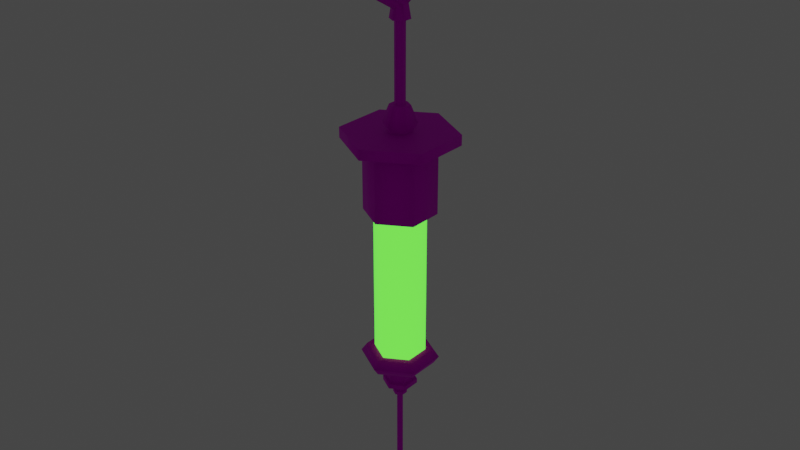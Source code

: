 # Source: syringe.blend  (saved by Blender 3.1.7; exported with 4.5.12 LTS)
import bpy
from mathutils import Matrix  # noqa: F401  (used for matrix-valued properties, if any)

bpy.ops.wm.read_factory_settings(use_empty=True)
scene = bpy.context.scene
scene.name = 'Scene'

# ---- collections
col_collection = bpy.data.collections.new('Collection'); scene.collection.children.link(col_collection)

# ---- images (referenced by path relative to the original .blend; pixels are not part of the script)
import os
ASSET_DIR = os.environ.get("B2B_ASSET_DIR", "")  # directory of the original .blend (textures are referenced by path, not embedded)
HERE = os.path.dirname(os.path.abspath(__file__))  # packed textures are extracted next to this script under _unpacked/

def load_image(name, relpath, width, height, colorspace="sRGB"):
    """Load a texture the original file referenced (path relative to the .blend, or extracted next to this script)."""
    p = next((c for c in (os.path.join(HERE, relpath), os.path.join(ASSET_DIR, relpath)) if relpath and os.path.exists(c)), "")
    if p:
        img = bpy.data.images.load(p, check_existing=True)
        img.name = name
    else:  # same state as the original file: an image datablock whose file is absent (Cycles renders it pink)
        img = bpy.data.images.new(name, width, height)
        img.source = "FILE"
        img.filepath = "//" + (relpath or name)
    img.colorspace_settings.name = colorspace
    return img
img_syringe_uvss_png = load_image('syringe uvss.png', 'syringe uvss.png', 1024, 1024, 'sRGB')

# ---- materials (node trees are filled in below, after node groups)
mat_material_001 = bpy.data.materials.new('Material.001')
mat_material_001.use_transparent_shadow = False
mat_glass = bpy.data.materials.new('glass')
mat_glass.use_transparent_shadow = False

# ---- node groups
ng_auto_smooth = bpy.data.node_groups.new('Auto Smooth', 'GeometryNodeTree')
_s = ng_auto_smooth.interface.new_socket(name='Geometry', in_out='OUTPUT', socket_type='NodeSocketGeometry')
_s = ng_auto_smooth.interface.new_socket(name='Geometry', in_out='INPUT', socket_type='NodeSocketGeometry')
_s = ng_auto_smooth.interface.new_socket(name='Angle', in_out='INPUT', socket_type='NodeSocketFloat')
_s.subtype = 'ANGLE'
_s.min_value = 0.0
_s.max_value = 3.142
ng_auto_smooth.is_modifier = True
_N = ng_auto_smooth.nodes; _L = ng_auto_smooth.links
n0 = _N.new('NodeGroupOutput'); n0.name = 'Group Output'; n0.location = (480, -100)
n1 = _N.new('NodeGroupInput'); n1.name = 'Group Input'; n1.location = (-420, -300)
n2 = _N.new('NodeGroupInput'); n2.name = 'Group Input.001'; n2.location = (-60, -100)
n3 = _N.new('GeometryNodeSetShadeSmooth'); n3.name = 'Set Shade Smooth'; n3.location = (120, -100)
n3.domain = 'EDGE'
n4 = _N.new('GeometryNodeSetShadeSmooth'); n4.name = 'Set Shade Smooth.001'; n4.location = (300, -100)
n5 = _N.new('GeometryNodeInputMeshEdgeAngle'); n5.name = 'Edge Angle'; n5.location = (-420, -220)
n6 = _N.new('GeometryNodeInputEdgeSmooth'); n6.name = 'Is Edge Smooth'; n6.location = (-60, -160)
n7 = _N.new('GeometryNodeInputShadeSmooth'); n7.name = 'Is Face Smooth'; n7.location = (-240, -340)
n8 = _N.new('FunctionNodeBooleanMath'); n8.name = 'Boolean Math'; n8.location = (-60, -220)
n9 = _N.new('FunctionNodeCompare'); n9.name = 'Compare'; n9.location = (-240, -180)
n9.operation = 'LESS_EQUAL'
_L.new(n5.outputs[0], n9.inputs[0])
_L.new(n4.outputs[0], n0.inputs[0])
_L.new(n1.outputs[1], n9.inputs[1])
_L.new(n9.outputs[0], n8.inputs[0])
_L.new(n7.outputs[0], n8.inputs[1])
_L.new(n2.outputs[0], n3.inputs[0])
_L.new(n6.outputs[0], n3.inputs[1])
_L.new(n3.outputs[0], n4.inputs[0])
_L.new(n8.outputs[0], n3.inputs[2])
n0.is_active_output = True

# ---- material node trees
mat_material_001.use_nodes = True; mat_material_001.node_tree.nodes.clear()
_N = mat_material_001.node_tree.nodes; _L = mat_material_001.node_tree.links
n0 = _N.new('ShaderNodeBsdfPrincipled'); n0.name = 'Principled BSDF'; n0.location = (10, 300)
n0.distribution = 'GGX'
n0.subsurface_method = 'RANDOM_WALK_SKIN'
n0.inputs[1].default_value = 0.68
n0.inputs[2].default_value = 0.6709
n0.inputs[3].default_value = 1.45
n0.inputs[24].default_value = 0.01236
n0.inputs[27].default_value = (0.0, 0.0, 0.0, 1.0)
n0.inputs[28].default_value = 1.0
n1 = _N.new('ShaderNodeOutputMaterial'); n1.name = 'Material Output'; n1.location = (300, 300)
n2 = _N.new('ShaderNodeTexImage'); n2.name = 'Image Texture'; n2.location = (-312, 319)
n2.image = img_syringe_uvss_png
n3 = _N.new('ShaderNodeMix'); n3.name = 'Mix'; n3.location = (-260, 180)
n3.data_type = 'RGBA'
n3.inputs[0].default_value = 0.68
n3.inputs[7].default_value = (1.0, 1.0, 1.0, 1.0)
n4 = _N.new('ShaderNodeMix'); n4.name = 'Mix.001'; n4.location = (-160, 180)
n4.data_type = 'RGBA'
n4.inputs[0].default_value = 0.3455
n4.inputs[6].default_value = (1.0, 1.0, 1.0, 1.0)
_L.new(n0.outputs[0], n1.inputs[0])
_L.new(n2.outputs[0], n0.inputs[0])
_L.new(n2.outputs[0], n3.inputs[6])
_L.new(n3.outputs[2], n4.inputs[7])
_L.new(n4.outputs[2], n0.inputs[14])
n1.is_active_output = True
mat_glass.use_nodes = True; mat_glass.node_tree.nodes.clear()
_N = mat_glass.node_tree.nodes; _L = mat_glass.node_tree.links
n0 = _N.new('ShaderNodeOutputMaterial'); n0.name = 'Material Output'; n0.location = (1198, 316)
n1 = _N.new('ShaderNodeBsdfPrincipled'); n1.name = 'Principled BSDF'; n1.location = (869, 337)
n1.distribution = 'GGX'
n1.subsurface_method = 'RANDOM_WALK_SKIN'
n1.inputs[0].default_value = (0.05683, 0.7088, 0.02038, 1.0)
n1.inputs[1].default_value = 0.8618
n1.inputs[2].default_value = 0.4491
n1.inputs[3].default_value = 1.45
n1.inputs[11].default_value = 1.674
n1.inputs[13].default_value = 0.5145
n1.inputs[24].default_value = 0.1491
n1.inputs[27].default_value = (0.08757, 0.8724, 0.04081, 1.0)
n1.inputs[28].default_value = 1.9
_L.new(n1.outputs[0], n0.inputs[0])
n0.is_active_output = True

# ---- world
world_world = bpy.data.worlds.new('World'); scene.world = world_world
world_world.use_nodes = True; world_world.node_tree.nodes.clear()
_N = world_world.node_tree.nodes; _L = world_world.node_tree.links
n0 = _N.new('ShaderNodeOutputWorld'); n0.name = 'World Output'; n0.location = (300, 300)
n1 = _N.new('ShaderNodeBackground'); n1.name = 'Background'; n1.location = (10, 300)
n1.inputs[0].default_value = (0.05088, 0.05088, 0.05088, 1.0)
_L.new(n1.outputs[0], n0.inputs[0])
n0.is_active_output = True
world_world.color = (0.05088, 0.05088, 0.05088)
world_world.use_sun_shadow = False
world_world.sun_shadow_jitter_overblur = 0.0

# ---- lights
light_sun = bpy.data.lights.new('Sun', 'POINT')
light_sun.transmission_factor = 0.0
light_sun.energy = 79.1
light_sun.shadow_soft_size = 0.125
light_sun.shadow_maximum_resolution = 0.006
light_sun.use_absolute_resolution = True

# ---- meshes
me_cylinder = bpy.data.meshes.new('Cylinder')
me_cylinder.from_pydata([(0.0, 0.1399, 2.776), (0.0, 0.1399, 3.602), (0.1212, 0.06996, 2.776), (0.1212, 0.06996, 3.602), (0.1212, -0.06996, 2.776), (0.1212, -0.06996, 3.602), (-1.223e-08, -0.1399, 2.776), (-1.223e-08, -0.1399, 3.602), (-0.1212, -0.06996, 2.776), (-0.1212, -0.06996, 3.602), (-0.1212, 0.06996, 2.776), (-0.1212, 0.06996, 3.602), (0.1681, 0.09705, 3.602), (9.615e-10, 0.1941, 3.602), (0.1681, -0.09705, 3.602), (-1.601e-08, -0.1941, 3.602), (-0.1681, -0.09705, 3.602), (-0.1681, 0.09705, 3.602), (0.1681, 0.09705, 3.926), (9.615e-10, 0.1941, 3.926), (0.1681, -0.09705, 3.926), (-1.601e-08, -0.1941, 3.926), (-0.1681, -0.09705, 3.926), (-0.1681, 0.09705, 3.926), (0.1199, 0.06924, 3.988), (-7.374e-10, 0.1385, 3.988), (0.1199, -0.06924, 3.988), (-1.284e-08, -0.1385, 3.988), (-0.1199, -0.06924, 3.988), (-0.1199, 0.06924, 3.988), (0.2673, 0.1543, 3.988), (7.51e-09, 0.3086, 3.988), (0.2673, -0.1543, 3.988), (-1.947e-08, -0.3086, 3.988), (-0.2673, -0.1543, 3.988), (-0.2673, 0.1543, 3.988), (0.2673, 0.1543, 4.045), (7.51e-09, 0.3086, 4.045), (0.2673, -0.1543, 4.045), (-1.947e-08, -0.3086, 4.045), (-0.2673, -0.1543, 4.045), (-0.2673, 0.1543, 4.045), (0.05548, 0.03203, 4.045), (1.559e-09, 0.06407, 4.045), (0.05548, -0.03203, 4.045), (-4.042e-09, -0.06407, 4.045), (-0.05548, -0.03203, 4.045), (-0.05548, 0.03203, 4.045), (0.07876, 0.04547, 4.094), (2.734e-09, 0.09094, 4.094), (0.07876, -0.04547, 4.094), (-5.216e-09, -0.09094, 4.094), (-0.07876, -0.04547, 4.094), (-0.07876, 0.04547, 4.094), (0.04769, 0.02753, 4.185), (1.656e-09, 0.05507, 4.185), (0.04769, -0.02753, 4.185), (-3.159e-09, -0.05507, 4.185), (-0.04769, -0.02753, 4.185), (-0.04769, 0.02753, 4.185), (2.069e-08, 0.2585, 4.79), (0.03573, 0.2248, 4.809), (2.069e-08, 0.1911, 4.829), (-0.03573, 0.2248, 4.809), (2.069e-08, 0.2585, 5.088), (0.03573, 0.2248, 5.069), (2.935e-08, 0.1911, 5.05), (-0.03573, 0.2248, 5.069), (3.801e-08, -1.001e-07, 5.238), (0.03573, -2.502e-07, 5.199), (3.801e-08, -7.506e-08, 5.16), (-0.03573, -2.502e-07, 5.199), (5.533e-08, -0.2585, 5.088), (0.03573, -0.2248, 5.069), (3.801e-08, -0.1911, 5.05), (-0.03573, -0.2248, 5.069), (3.801e-08, -0.2585, 4.79), (0.03573, -0.2248, 4.809), (3.801e-08, -0.1911, 4.829), (-0.03573, -0.2248, 4.809), (2.935e-08, -2.585e-07, 4.719), (0.02491, 0.01438, 4.185), (8.646e-10, 0.02876, 4.185), (0.02491, -0.01438, 4.185), (-1.65e-09, -0.02876, 4.185), (-0.02491, -0.01438, 4.185), (-0.02491, 0.01438, 4.185), (0.02491, 0.01438, 4.615), (8.646e-10, 0.02876, 4.615), (0.02491, -0.01438, 4.615), (-1.65e-09, -0.02876, 4.615), (-0.02491, -0.01438, 4.615), (-0.02491, 0.01438, 4.615), (0.0469, 0.02708, 4.615), (1.628e-09, 0.05415, 4.615), (0.0469, -0.02708, 4.615), (-3.106e-09, -0.05415, 4.615), (-0.0469, -0.02708, 4.615), (-0.0469, 0.02708, 4.615), (0.03573, 0.02063, 4.691), (2.069e-08, 0.04532, 4.667), (0.03573, -0.02063, 4.691), (2.373e-08, -0.04544, 4.667), (-0.03573, -0.02063, 4.691), (-0.03573, 0.02063, 4.691), (5.188e-10, 0.1829, 2.78), (0.1584, 0.09146, 2.78), (0.1584, -0.09146, 2.78), (-1.547e-08, -0.1829, 2.78), (-0.1584, -0.09146, 2.78), (-0.1584, 0.09146, 2.78), (1.754e-09, 0.2149, 2.735), (0.1862, 0.1075, 2.735), (0.1862, -0.1075, 2.735), (-1.704e-08, -0.2149, 2.735), (-0.1862, -0.1075, 2.735), (-0.1862, 0.1075, 2.735), (6.154e-10, 0.186, 2.693), (0.1611, 0.09301, 2.693), (0.1611, -0.09301, 2.693), (-1.565e-08, -0.186, 2.693), (-0.1611, -0.09301, 2.693), (-0.1611, 0.09301, 2.693), (4.423e-10, 0.07775, 2.644), (0.06733, 0.03887, 2.644), (0.06733, -0.03887, 2.644), (-6.354e-09, -0.07775, 2.644), (-0.06733, -0.03887, 2.644), (-0.06733, 0.03887, 2.644), (4.423e-10, 0.07775, 2.577), (0.06733, 0.03887, 2.577), (0.06733, -0.03887, 2.577), (-6.354e-09, -0.07775, 2.577), (-0.06733, -0.03887, 2.577), (-0.06733, 0.03887, 2.577), (5.428e-10, 0.0954, 2.577), (0.08262, 0.0477, 2.577), (0.08262, -0.0477, 2.577), (-7.797e-09, -0.0954, 2.577), (-0.08262, -0.0477, 2.577), (-0.08262, 0.0477, 2.577), (5.428e-10, 0.0954, 2.551), (0.08262, 0.0477, 2.551), (0.08262, -0.0477, 2.551), (-7.797e-09, -0.0954, 2.551), (-0.08262, -0.0477, 2.551), (-0.08262, 0.0477, 2.551), (-1.541e-09, 0.0297, 2.551), (0.02572, 0.01485, 2.551), (0.02572, -0.01485, 2.551), (-4.138e-09, -0.0297, 2.551), (-0.02572, -0.01485, 2.551), (-0.02572, 0.01485, 2.551), (-1.541e-09, 0.0297, 2.498), (0.02572, 0.01485, 2.498), (0.02572, -0.01485, 2.498), (-4.138e-09, -0.0297, 2.498), (-0.02572, -0.01485, 2.498), (-0.02572, 0.01485, 2.498), (-1.832e-09, 0.03908, 2.498), (0.03385, 0.01954, 2.498), (0.03385, -0.01954, 2.498), (-5.249e-09, -0.03908, 2.498), (-0.03385, -0.01954, 2.498), (-0.03385, 0.01954, 2.498), (-1.832e-09, 0.03908, 2.48), (0.03385, 0.01954, 2.48), (0.03385, -0.01954, 2.48), (-5.249e-09, -0.03908, 2.48), (-0.03385, -0.01954, 2.48), (-0.03385, 0.01954, 2.48), (-1.493e-09, 0.01662, 2.48), (0.01439, 0.00831, 2.48), (0.01439, -0.00831, 2.48), (-2.946e-09, -0.01662, 2.48), (-0.01439, -0.00831, 2.48), (-0.01439, 0.00831, 2.48), (-2.946e-09, -0.01662, 1.806), (0.01439, 0.00831, 1.852), (-1.493e-09, 0.01662, 1.867), (-0.01439, -0.00831, 1.822), (-0.01439, 0.00831, 1.852), (0.01439, -0.00831, 1.822)], [], [(0, 1, 3, 2), (2, 3, 5, 4), (4, 5, 7, 6), (6, 7, 9, 8), (5, 3, 12, 14), (8, 9, 11, 10), (10, 11, 1, 0), (13, 17, 23, 19), (11, 9, 16, 17), (3, 1, 13, 12), (7, 5, 14, 15), (1, 11, 17, 13), (9, 7, 15, 16), (16, 15, 21, 22), (14, 12, 18, 20), (17, 16, 22, 23), (15, 14, 20, 21), (12, 13, 19, 18), (23, 22, 28, 29), (21, 20, 26, 27), (18, 19, 25, 24), (19, 23, 29, 25), (22, 21, 27, 28), (20, 18, 24, 26), (25, 29, 35, 31), (28, 27, 33, 34), (26, 24, 30, 32), (29, 28, 34, 35), (27, 26, 32, 33), (24, 25, 31, 30), (35, 34, 40, 41), (33, 32, 38, 39), (30, 31, 37, 36), (31, 35, 41, 37), (34, 33, 39, 40), (32, 30, 36, 38), (36, 37, 43, 42), (37, 41, 47, 43), (40, 39, 45, 46), (38, 36, 42, 44), (41, 40, 46, 47), (39, 38, 44, 45), (46, 45, 51, 52), (44, 42, 48, 50), (47, 46, 52, 53), (45, 44, 50, 51), (42, 43, 49, 48), (43, 47, 53, 49), (51, 50, 56, 57), (48, 49, 55, 54), (49, 53, 59, 55), (52, 51, 57, 58), (50, 48, 54, 56), (53, 52, 58, 59), (60, 64, 65, 61), (61, 65, 66, 62), (62, 66, 67, 63), (63, 67, 64, 60), (64, 68, 69, 65), (65, 69, 70, 66), (66, 70, 71, 67), (67, 71, 68, 64), (68, 72, 73, 69), (69, 73, 74, 70), (70, 74, 75, 71), (71, 75, 72, 68), (72, 76, 77, 73), (73, 77, 78, 74), (74, 78, 79, 75), (75, 79, 76, 72), (77, 76, 102, 101), (99, 61, 62, 80), (80, 62, 63, 104), (60, 61, 99, 100), (58, 57, 84, 85), (56, 54, 81, 83), (59, 58, 85, 86), (57, 56, 83, 84), (54, 55, 82, 81), (55, 59, 86, 82), (82, 86, 92, 88), (85, 84, 90, 91), (83, 81, 87, 89), (86, 85, 91, 92), (84, 83, 89, 90), (81, 82, 88, 87), (91, 90, 96, 97), (89, 87, 93, 95), (92, 91, 97, 98), (90, 89, 95, 96), (87, 88, 94, 93), (88, 92, 98, 94), (95, 101, 102, 96), (98, 104, 100, 94), (96, 102, 103, 97), (93, 99, 101, 95), (97, 103, 104, 98), (94, 100, 99, 93), (2, 4, 107, 106), (8, 10, 110, 109), (0, 2, 106, 105), (4, 6, 108, 107), (10, 0, 105, 110), (6, 8, 109, 108), (108, 109, 115, 114), (106, 107, 113, 112), (109, 110, 116, 115), (107, 108, 114, 113), (105, 106, 112, 111), (110, 105, 111, 116), (113, 114, 120, 119), (111, 112, 118, 117), (116, 111, 117, 122), (114, 115, 121, 120), (112, 113, 119, 118), (115, 116, 122, 121), (118, 119, 125, 124), (121, 122, 128, 127), (119, 120, 126, 125), (117, 118, 124, 123), (122, 117, 123, 128), (120, 121, 127, 126), (128, 123, 129, 134), (126, 127, 133, 132), (124, 125, 131, 130), (127, 128, 134, 133), (125, 126, 132, 131), (123, 124, 130, 129), (133, 134, 140, 139), (131, 132, 138, 137), (129, 130, 136, 135), (134, 129, 135, 140), (132, 133, 139, 138), (130, 131, 137, 136), (140, 135, 141, 146), (138, 139, 145, 144), (136, 137, 143, 142), (139, 140, 146, 145), (137, 138, 144, 143), (135, 136, 142, 141), (145, 146, 152, 151), (143, 144, 150, 149), (141, 142, 148, 147), (146, 141, 147, 152), (144, 145, 151, 150), (142, 143, 149, 148), (150, 151, 157, 156), (148, 149, 155, 154), (151, 152, 158, 157), (149, 150, 156, 155), (147, 148, 154, 153), (152, 147, 153, 158), (157, 158, 164, 163), (155, 156, 162, 161), (153, 154, 160, 159), (158, 153, 159, 164), (156, 157, 163, 162), (154, 155, 161, 160), (164, 159, 165, 170), (162, 163, 169, 168), (160, 161, 167, 166), (163, 164, 170, 169), (161, 162, 168, 167), (159, 160, 166, 165), (169, 170, 176, 175), (167, 168, 174, 173), (165, 166, 172, 171), (170, 165, 171, 176), (168, 169, 175, 174), (166, 167, 173, 172), (174, 175, 180, 177), (172, 173, 182, 178), (175, 176, 181, 180), (173, 174, 177, 182), (171, 172, 178, 179), (176, 171, 179, 181), (179, 177, 180, 181), (178, 182, 177, 179), (63, 60, 100, 104), (78, 80, 103, 79), (77, 101, 80, 78), (76, 79, 103, 102), (99, 80, 101), (104, 103, 80)])
me_cylinder.polygons.foreach_set('use_smooth', [True] * 184)
me_cylinder.polygons.foreach_set('material_index', [1, 1, 1, 1, 0, 1, 1, 0, 0, 0, 0, 0, 0, 0, 0, 0, 0, 0, 0, 0, 0, 0, 0, 0, 0, 0, 0, 0, 0, 0, 0, 0, 0, 0, 0, 0, 0, 0, 0, 0, 0, 0, 0, 0, 0, 0, 0, 0, 0, 0, 0, 0, 0, 0, 0, 0, 0, 0, 0, 0, 0, 0, 0, 0, 0, 0, 0, 0, 0, 0, 0, 0, 0, 0, 0, 0, 0, 0, 0, 0, 0, 0, 0, 0, 0, 0, 0, 0, 0, 0, 0, 0, 0, 0, 0, 0, 0, 0, 0, 0, 0, 0, 0, 0, 0, 0, 0, 0, 0, 0, 0, 0, 0, 0, 0, 0, 0, 0, 0, 0, 0, 0, 0, 0, 0, 0, 0, 0, 0, 0, 0, 0, 0, 0, 0, 0, 0, 0, 0, 0, 0, 0, 0, 0, 0, 0, 0, 0, 0, 0, 0, 0, 0, 0, 0, 0, 0, 0, 0, 0, 0, 0, 0, 0, 0, 0, 0, 0, 0, 0, 0, 0, 0, 0, 0, 0, 0, 0, 0, 0, 0, 0, 0, 0])
_k = set([(0, 2), (0, 10), (1, 3), (1, 11), (2, 4), (3, 5), (4, 6), (5, 7), (6, 8), (7, 9), (8, 10), (9, 11), (12, 13), (12, 14), (13, 17), (14, 15), (15, 16), (16, 17), (24, 25), (24, 26), (25, 29), (26, 27), (27, 28), (28, 29), (30, 31), (30, 32), (31, 35), (32, 33), (33, 34), (34, 35), (36, 37), (36, 38), (37, 41), (38, 39), (39, 40), (40, 41), (42, 43), (42, 44), (43, 47), (44, 45), (45, 46), (46, 47), (54, 55), (54, 56), (55, 59), (56, 57), (57, 58), (58, 59), (81, 82), (81, 83), (82, 86), (83, 84), (84, 85), (85, 86), (87, 88), (87, 89), (88, 92), (89, 90), (90, 91), (91, 92), (93, 94), (93, 95), (94, 98), (95, 96), (96, 97), (97, 98), (99, 100), (100, 104), (101, 102), (102, 103), (123, 124), (123, 128), (124, 125), (125, 126), (126, 127), (127, 128), (129, 130), (129, 134), (130, 131), (131, 132), (132, 133), (133, 134), (135, 136), (135, 140), (136, 137), (137, 138), (138, 139), (139, 140), (141, 142), (141, 146), (142, 143), (143, 144), (144, 145), (145, 146), (147, 148), (147, 152), (148, 149), (149, 150), (150, 151), (151, 152), (153, 154), (153, 158), (154, 155), (155, 156), (156, 157), (157, 158), (159, 160), (159, 164), (160, 161), (161, 162), (162, 163), (163, 164), (165, 166), (165, 170), (166, 167), (167, 168), (168, 169), (169, 170), (171, 172), (171, 176), (172, 173), (173, 174), (174, 175), (175, 176), (177, 180), (177, 182), (178, 179), (178, 182), (179, 181), (180, 181)])
me_cylinder.attributes.new('sharp_edge', 'BOOLEAN', 'EDGE').data.foreach_set('value', [ (min(e.vertices), max(e.vertices)) in _k for e in me_cylinder.edges])
_uv = me_cylinder.uv_layers.new(name='UVMap')
_uv.uv.foreach_set('vector', [0.6054, 0.3287, 0.3015, 0.3287, 0.3015, 0.2772, 0.6054, 0.2772, 0.6054, 0.2772, 0.3015, 0.2772, 0.3015, 0.2256, 0.6054, 0.2256, 0.6054, 0.2256, 0.3015, 0.2256, 0.3015, 0.1741, 0.6054, 0.1741, 0.6054, 0.1741, 0.3015, 0.1741, 0.3015, 0.1226, 0.6054, 0.1226, 0.1916, 0.86, 0.1916, 0.9115, 0.1744, 0.9215, 0.1744, 0.85, 0.6054, 0.1226, 0.3015, 0.1226, 0.3015, 0.07107, 0.6054, 0.07107, 0.6054, 0.3802, 0.3015, 0.3802, 0.3015, 0.3287, 0.6054, 0.3287, 0.6965, 0.6241, 0.6965, 0.5572, 0.8119, 0.5572, 0.8119, 0.6241, 0.2809, 0.9115, 0.2809, 0.86, 0.2981, 0.85, 0.2981, 0.9215, 0.1916, 0.9115, 0.2363, 0.9373, 0.2363, 0.9572, 0.1744, 0.9215, 0.2363, 0.8342, 0.1916, 0.86, 0.1744, 0.85, 0.2363, 0.8143, 0.2363, 0.9373, 0.2809, 0.9115, 0.2981, 0.9215, 0.2363, 0.9572, 0.2809, 0.86, 0.2363, 0.8342, 0.2363, 0.8143, 0.2981, 0.85, 0.6965, 0.8943, 0.6965, 0.8274, 0.8119, 0.8274, 0.8119, 0.8943, 0.6965, 0.7605, 0.6965, 0.691, 0.8119, 0.691, 0.8119, 0.7605, 0.6965, 0.9638, 0.6965, 0.8943, 0.8119, 0.8943, 0.8119, 0.9638, 0.6965, 0.8274, 0.6965, 0.7605, 0.8119, 0.7605, 0.8119, 0.8274, 0.6965, 0.691, 0.6965, 0.6241, 0.8119, 0.6241, 0.8119, 0.691, 0.8119, 0.9638, 0.8119, 0.8943, 0.8417, 0.8943, 0.8417, 0.9638, 0.8119, 0.8274, 0.8119, 0.7605, 0.8417, 0.7605, 0.8417, 0.8274, 0.8119, 0.691, 0.8119, 0.6241, 0.8417, 0.6241, 0.8417, 0.691, 0.8119, 0.6241, 0.8119, 0.5572, 0.8417, 0.5572, 0.8417, 0.6241, 0.8119, 0.8943, 0.8119, 0.8274, 0.8417, 0.8274, 0.8417, 0.8943, 0.8119, 0.7605, 0.8119, 0.691, 0.8417, 0.691, 0.8417, 0.7605, 0.5191, 0.8346, 0.5632, 0.8091, 0.6175, 0.8404, 0.5191, 0.8972, 0.5632, 0.7581, 0.5191, 0.7326, 0.5191, 0.67, 0.6175, 0.7268, 0.4749, 0.7581, 0.4749, 0.8091, 0.4207, 0.8404, 0.4207, 0.7268, 0.5632, 0.8091, 0.5632, 0.7581, 0.6175, 0.7268, 0.6175, 0.8404, 0.5191, 0.7326, 0.4749, 0.7581, 0.4207, 0.7268, 0.5191, 0.67, 0.4749, 0.8091, 0.5191, 0.8346, 0.5191, 0.8972, 0.4207, 0.8404, 0.651, 0.9671, 0.651, 0.8535, 0.6719, 0.8535, 0.6719, 0.9671, 0.651, 0.7398, 0.651, 0.6262, 0.6719, 0.6262, 0.6719, 0.7398, 0.651, 0.5126, 0.651, 0.399, 0.6719, 0.399, 0.6719, 0.5126, 0.651, 0.399, 0.651, 0.2853, 0.6719, 0.2853, 0.6719, 0.399, 0.651, 0.8535, 0.651, 0.7398, 0.6719, 0.7398, 0.6719, 0.8535, 0.651, 0.6262, 0.651, 0.5126, 0.6719, 0.5126, 0.6719, 0.6262, 0.6175, 0.4674, 0.6175, 0.581, 0.5395, 0.536, 0.5395, 0.5124, 0.6175, 0.581, 0.5191, 0.6378, 0.5191, 0.5478, 0.5395, 0.536, 0.4207, 0.581, 0.4207, 0.4674, 0.4986, 0.5124, 0.4986, 0.536, 0.5191, 0.4106, 0.6175, 0.4674, 0.5395, 0.5124, 0.5191, 0.5006, 0.5191, 0.6378, 0.4207, 0.581, 0.4986, 0.536, 0.5191, 0.5478, 0.4207, 0.4674, 0.5191, 0.4106, 0.5191, 0.5006, 0.4986, 0.5124, 0.2512, 0.6335, 0.2512, 0.6607, 0.2297, 0.6607, 0.2297, 0.6335, 0.2512, 0.6879, 0.2512, 0.7151, 0.2297, 0.7151, 0.2297, 0.6879, 0.2512, 0.6063, 0.2512, 0.6335, 0.2297, 0.6335, 0.2297, 0.6063, 0.2512, 0.6607, 0.2512, 0.6879, 0.2297, 0.6879, 0.2297, 0.6607, 0.2512, 0.7151, 0.2512, 0.7423, 0.2297, 0.7423, 0.2297, 0.7151, 0.2512, 0.7423, 0.2512, 0.7695, 0.2297, 0.7695, 0.2297, 0.7423, 0.2297, 0.6607, 0.2297, 0.6879, 0.1924, 0.6879, 0.1924, 0.6607, 0.2297, 0.7151, 0.2297, 0.7423, 0.1924, 0.7423, 0.1924, 0.7151, 0.2297, 0.7423, 0.2297, 0.7695, 0.1924, 0.7695, 0.1924, 0.7423, 0.2297, 0.6335, 0.2297, 0.6607, 0.1924, 0.6607, 0.1924, 0.6335, 0.2297, 0.6879, 0.2297, 0.7151, 0.1924, 0.7151, 0.1924, 0.6879, 0.2297, 0.6063, 0.2297, 0.6335, 0.1924, 0.6335, 0.1924, 0.6063, 0.9167, 0.4965, 0.9167, 0.5888, 0.8965, 0.5888, 0.8965, 0.4965, 0.8965, 0.4965, 0.8965, 0.5888, 0.8763, 0.5888, 0.8763, 0.4965, 0.9571, 0.4965, 0.9571, 0.5888, 0.9369, 0.5888, 0.9369, 0.4965, 0.9369, 0.4965, 0.9369, 0.5888, 0.9167, 0.5888, 0.9167, 0.4965, 0.9167, 0.5888, 0.9167, 0.681, 0.8965, 0.681, 0.8965, 0.5888, 0.8965, 0.5888, 0.8965, 0.681, 0.8763, 0.681, 0.8763, 0.5888, 0.9571, 0.5888, 0.9571, 0.681, 0.9369, 0.681, 0.9369, 0.5888, 0.9369, 0.5888, 0.9369, 0.681, 0.9167, 0.681, 0.9167, 0.5888, 0.9167, 0.681, 0.9167, 0.7732, 0.8965, 0.7732, 0.8965, 0.681, 0.8965, 0.681, 0.8965, 0.7732, 0.8763, 0.7732, 0.8763, 0.681, 0.9571, 0.681, 0.9571, 0.7732, 0.9369, 0.7732, 0.9369, 0.681, 0.9369, 0.681, 0.9369, 0.7732, 0.9167, 0.7732, 0.9167, 0.681, 0.9167, 0.7732, 0.9167, 0.8654, 0.8965, 0.8654, 0.8965, 0.7732, 0.8965, 0.7732, 0.8965, 0.8654, 0.8763, 0.8654, 0.8763, 0.7732, 0.9571, 0.7732, 0.9571, 0.8654, 0.9369, 0.8654, 0.9369, 0.7732, 0.9369, 0.7732, 0.9369, 0.8654, 0.9167, 0.8654, 0.9167, 0.7732, 0.8965, 0.8654, 0.9167, 0.8654, 0.9167, 0.9577, 0.8965, 0.9577, 0.8965, 0.4043, 0.8965, 0.4965, 0.8763, 0.4965, 0.8763, 0.4043, 0.9571, 0.4043, 0.9571, 0.4965, 0.9369, 0.4965, 0.9369, 0.4043, 0.9167, 0.4965, 0.8965, 0.4965, 0.8965, 0.4043, 0.9167, 0.4043, 0.7416, 0.2598, 0.7416, 0.2395, 0.7499, 0.2444, 0.7499, 0.2549, 0.7591, 0.2294, 0.7767, 0.2395, 0.7683, 0.2444, 0.7591, 0.2391, 0.7591, 0.2699, 0.7416, 0.2598, 0.7499, 0.2549, 0.7591, 0.2602, 0.7416, 0.2395, 0.7591, 0.2294, 0.7591, 0.2391, 0.7499, 0.2444, 0.7767, 0.2395, 0.7767, 0.2598, 0.7683, 0.2549, 0.7683, 0.2444, 0.7767, 0.2598, 0.7591, 0.2699, 0.7591, 0.2602, 0.7683, 0.2549, 0.8459, 0.1971, 0.8459, 0.2077, 0.6876, 0.2077, 0.6876, 0.1971, 0.8459, 0.1547, 0.8459, 0.1653, 0.6876, 0.1653, 0.6876, 0.1547, 0.8459, 0.1759, 0.8459, 0.1865, 0.6876, 0.1865, 0.6876, 0.1759, 0.8459, 0.1441, 0.8459, 0.1547, 0.6876, 0.1547, 0.6876, 0.1441, 0.8459, 0.1653, 0.8459, 0.1759, 0.6876, 0.1759, 0.6876, 0.1653, 0.8459, 0.1865, 0.8459, 0.1971, 0.6876, 0.1971, 0.6876, 0.1865, 0.895, 0.3584, 0.895, 0.3478, 0.9031, 0.3432, 0.9031, 0.3631, 0.8858, 0.3425, 0.8766, 0.3478, 0.8685, 0.3432, 0.8858, 0.3332, 0.8858, 0.3637, 0.895, 0.3584, 0.9031, 0.3631, 0.8858, 0.3731, 0.895, 0.3478, 0.8858, 0.3425, 0.8858, 0.3332, 0.9031, 0.3432, 0.8766, 0.3478, 0.8766, 0.3584, 0.8685, 0.3631, 0.8685, 0.3432, 0.8766, 0.3584, 0.8858, 0.3637, 0.8858, 0.3731, 0.8685, 0.3631, 0.9193, 0.3248, 0.9479, 0.3248, 0.9401, 0.3415, 0.921, 0.3447, 0.934, 0.2674, 0.959, 0.2811, 0.9442, 0.292, 0.9259, 0.2857, 0.921, 0.3447, 0.9401, 0.3415, 0.9529, 0.3547, 0.9259, 0.364, 0.921, 0.305, 0.9492, 0.3097, 0.9479, 0.3248, 0.9193, 0.3248, 0.9259, 0.364, 0.9529, 0.3547, 0.959, 0.3686, 0.9339, 0.3823, 0.9259, 0.2857, 0.9442, 0.292, 0.9492, 0.3097, 0.921, 0.305, 0.3926, 0.6251, 0.3926, 0.6743, 0.3789, 0.6743, 0.3789, 0.6251, 0.3926, 0.7691, 0.3926, 0.8184, 0.3789, 0.8184, 0.3789, 0.7691, 0.3926, 0.5777, 0.3926, 0.6251, 0.3789, 0.6251, 0.3789, 0.5777, 0.3926, 0.6743, 0.3926, 0.7217, 0.3789, 0.7217, 0.3789, 0.6743, 0.3926, 0.5303, 0.3926, 0.5777, 0.3789, 0.5777, 0.3789, 0.5303, 0.3926, 0.7217, 0.3926, 0.7691, 0.3789, 0.7691, 0.3789, 0.7217, 0.3789, 0.7217, 0.3789, 0.7691, 0.3614, 0.7691, 0.3614, 0.7217, 0.3789, 0.6251, 0.3789, 0.6743, 0.3614, 0.6743, 0.3614, 0.6251, 0.3789, 0.7691, 0.3789, 0.8184, 0.3614, 0.8184, 0.3614, 0.7691, 0.3789, 0.6743, 0.3789, 0.7217, 0.3614, 0.7217, 0.3614, 0.6743, 0.3789, 0.5777, 0.3789, 0.6251, 0.3614, 0.6251, 0.3614, 0.5777, 0.3789, 0.5303, 0.3789, 0.5777, 0.3614, 0.5777, 0.3614, 0.5303, 0.3614, 0.6743, 0.3614, 0.7217, 0.3451, 0.7217, 0.3451, 0.6743, 0.3614, 0.5777, 0.3614, 0.6251, 0.3451, 0.6251, 0.3451, 0.5777, 0.3614, 0.5303, 0.3614, 0.5777, 0.3451, 0.5777, 0.3451, 0.5303, 0.3614, 0.7217, 0.3614, 0.7691, 0.3451, 0.7691, 0.3451, 0.7217, 0.3614, 0.6251, 0.3614, 0.6743, 0.3451, 0.6743, 0.3451, 0.6251, 0.3614, 0.7691, 0.3614, 0.8184, 0.3451, 0.8184, 0.3451, 0.7691, 0.3451, 0.6251, 0.3451, 0.6743, 0.3073, 0.6743, 0.3073, 0.6251, 0.3451, 0.7691, 0.3451, 0.8184, 0.3073, 0.8184, 0.3073, 0.7691, 0.3451, 0.6743, 0.3451, 0.7217, 0.3073, 0.7217, 0.3073, 0.6743, 0.3451, 0.5777, 0.3451, 0.6251, 0.3073, 0.6251, 0.3073, 0.5777, 0.3451, 0.5303, 0.3451, 0.5777, 0.3073, 0.5777, 0.3073, 0.5303, 0.3451, 0.7217, 0.3451, 0.7691, 0.3073, 0.7691, 0.3073, 0.7217, 0.8434, 0.35, 0.8434, 0.3786, 0.8186, 0.3786, 0.8186, 0.35, 0.8434, 0.4645, 0.8434, 0.4931, 0.8186, 0.4931, 0.8186, 0.4645, 0.8434, 0.4073, 0.8434, 0.4359, 0.8186, 0.4359, 0.8186, 0.4073, 0.8434, 0.4931, 0.8434, 0.5218, 0.8186, 0.5218, 0.8186, 0.4931, 0.8434, 0.4359, 0.8434, 0.4645, 0.8186, 0.4645, 0.8186, 0.4359, 0.8434, 0.3786, 0.8434, 0.4073, 0.8186, 0.4073, 0.8186, 0.3786, 0.7149, 0.3922, 0.7149, 0.4208, 0.7093, 0.4241, 0.7093, 0.389, 0.7645, 0.3922, 0.7397, 0.3779, 0.7397, 0.3714, 0.7702, 0.389, 0.7397, 0.4351, 0.7645, 0.4208, 0.7702, 0.4241, 0.7397, 0.4416, 0.7149, 0.4208, 0.7397, 0.4351, 0.7397, 0.4416, 0.7093, 0.4241, 0.7397, 0.3779, 0.7149, 0.3922, 0.7093, 0.389, 0.7397, 0.3714, 0.7645, 0.4208, 0.7645, 0.3922, 0.7702, 0.389, 0.7702, 0.4241, 0.7904, 0.5224, 0.7904, 0.4873, 0.7999, 0.4873, 0.7999, 0.5224, 0.7904, 0.3819, 0.7904, 0.3468, 0.7999, 0.3468, 0.7999, 0.3819, 0.7904, 0.4522, 0.7904, 0.4171, 0.7999, 0.4171, 0.7999, 0.4522, 0.7904, 0.3468, 0.7904, 0.3117, 0.7999, 0.3117, 0.7999, 0.3468, 0.7904, 0.4171, 0.7904, 0.3819, 0.7999, 0.3819, 0.7999, 0.4171, 0.7904, 0.4873, 0.7904, 0.4522, 0.7999, 0.4522, 0.7999, 0.4873, 0.7098, 0.4775, 0.7402, 0.46, 0.7402, 0.4841, 0.7307, 0.4896, 0.7402, 0.5302, 0.7098, 0.5126, 0.7307, 0.5005, 0.7402, 0.506, 0.7706, 0.4775, 0.7706, 0.5126, 0.7497, 0.5005, 0.7497, 0.4896, 0.7402, 0.46, 0.7706, 0.4775, 0.7497, 0.4896, 0.7402, 0.4841, 0.7098, 0.5126, 0.7098, 0.4775, 0.7307, 0.4896, 0.7307, 0.5005, 0.7706, 0.5126, 0.7402, 0.5302, 0.7402, 0.506, 0.7497, 0.5005, 0.7113, 0.3071, 0.7113, 0.2962, 0.731, 0.2962, 0.731, 0.3071, 0.7113, 0.329, 0.7113, 0.318, 0.731, 0.318, 0.731, 0.329, 0.7113, 0.2962, 0.7113, 0.2852, 0.731, 0.2852, 0.731, 0.2962, 0.7113, 0.318, 0.7113, 0.3071, 0.731, 0.3071, 0.731, 0.318, 0.7113, 0.3399, 0.7113, 0.329, 0.731, 0.329, 0.731, 0.3399, 0.7113, 0.3509, 0.7113, 0.3399, 0.731, 0.3399, 0.731, 0.3509, 0.76, 0.2883, 0.7506, 0.2937, 0.7476, 0.292, 0.76, 0.2848, 0.7695, 0.3047, 0.7695, 0.2937, 0.7725, 0.292, 0.7725, 0.3064, 0.7506, 0.3047, 0.76, 0.3101, 0.76, 0.3136, 0.7476, 0.3064, 0.7506, 0.2937, 0.7506, 0.3047, 0.7476, 0.3064, 0.7476, 0.292, 0.7695, 0.2937, 0.76, 0.2883, 0.76, 0.2848, 0.7725, 0.292, 0.76, 0.3101, 0.7695, 0.3047, 0.7725, 0.3064, 0.76, 0.3136, 0.8262, 0.3176, 0.8262, 0.3033, 0.8328, 0.3033, 0.8328, 0.3176, 0.8262, 0.2601, 0.8262, 0.2457, 0.8328, 0.2457, 0.8328, 0.2601, 0.8262, 0.2889, 0.8262, 0.2745, 0.8328, 0.2745, 0.8328, 0.2889, 0.8262, 0.2457, 0.8262, 0.2313, 0.8328, 0.2313, 0.8328, 0.2457, 0.8262, 0.2745, 0.8262, 0.2601, 0.8328, 0.2601, 0.8328, 0.2745, 0.8262, 0.3033, 0.8262, 0.2889, 0.8328, 0.2889, 0.8328, 0.3033, 0.7454, 0.3296, 0.7579, 0.3225, 0.7579, 0.3307, 0.7526, 0.3338, 0.7579, 0.3512, 0.7454, 0.344, 0.7526, 0.3399, 0.7579, 0.343, 0.7703, 0.3296, 0.7703, 0.344, 0.7632, 0.3399, 0.7632, 0.3338, 0.7579, 0.3225, 0.7703, 0.3296, 0.7632, 0.3338, 0.7579, 0.3307, 0.7454, 0.344, 0.7454, 0.3296, 0.7526, 0.3338, 0.7526, 0.3399, 0.7703, 0.344, 0.7579, 0.3512, 0.7579, 0.343, 0.7632, 0.3399, 0.6246, 0.9437, 0.6246, 0.9498, 0.3823, 0.9498, 0.3767, 0.9437, 0.6246, 0.9315, 0.6246, 0.9376, 0.3823, 0.9376, 0.3935, 0.9315, 0.6246, 0.9498, 0.6246, 0.956, 0.3935, 0.956, 0.3823, 0.9498, 0.6246, 0.9376, 0.6246, 0.9437, 0.3767, 0.9437, 0.3823, 0.9376, 0.6246, 0.9254, 0.6246, 0.9315, 0.3935, 0.9315, 0.3991, 0.9254, 0.6246, 0.956, 0.6246, 0.9621, 0.3991, 0.9621, 0.3935, 0.956, 0.36, 0.9544, 0.36, 0.9288, 0.3653, 0.9352, 0.3653, 0.948, 0.3547, 0.948, 0.3547, 0.9352, 0.36, 0.9288, 0.36, 0.9544, 0.9369, 0.4965, 0.9167, 0.4965, 0.9167, 0.4043, 0.9369, 0.4043, 0.9571, 0.8654, 0.9571, 0.9577, 0.9369, 0.9577, 0.9369, 0.8654, 0.8965, 0.8654, 0.8965, 0.9577, 0.8763, 0.9577, 0.8763, 0.8654, 0.9167, 0.8654, 0.9369, 0.8654, 0.9369, 0.9577, 0.9167, 0.9577, 0.8901, 0.9731, 0.8767, 0.9577, 0.8972, 0.9575, 0.9433, 0.9732, 0.9369, 0.9577, 0.9571, 0.9577])
me_cylinder.materials.append(mat_material_001)
me_cylinder.materials.append(mat_glass)
me_cylinder.use_remesh_fix_poles = True
me_cylinder.use_remesh_preserve_attributes = False
me_cylinder.update()

# ---- objects
ob_cylinder = bpy.data.objects.new('Cylinder', me_cylinder)
ob_sun = bpy.data.objects.new('Sun', light_sun)

# ---- transforms, parenting, visibility, modifiers, constraints
ob_cylinder.location = (0.0, 0.0, 0.0)
ob_cylinder.scale = (0.3804, 0.3804, 0.3804)
_m = ob_cylinder.modifiers.new('Auto Smooth', 'NODES')
_m.node_group = ng_auto_smooth
_gi = [s.identifier for s in ng_auto_smooth.interface.items_tree if s.item_type == 'SOCKET' and s.in_out == 'INPUT']
_m[_gi[1]] = 3.142  # Angle
ob_sun.location = (-0.03845, 0.3648, 0.8212)
ob_sun.hide_render = True

# ---- collection membership
col_collection.objects.link(ob_cylinder)
col_collection.objects.link(ob_sun)

# ---- scene / render settings (as saved in the file)
scene.frame_start = 0; scene.frame_end = 44; scene.frame_set(0)
scene.render.engine = 'BLENDER_EEVEE_NEXT'
scene.cycles.sampling_pattern = 'TABULATED_SOBOL'
scene.cycles.use_light_tree = False
scene.view_settings.view_transform = 'Filmic'
bpy.context.view_layer.update()

# ---- added for rendering (the .blend has no active camera): camera
cam_auto = bpy.data.cameras.new('AutoCamera')
cam_auto.lens = 50.0
cam_auto.sensor_width = 36.0
cam_auto.clip_end = 1000.0
ob_auto_camera = bpy.data.objects.new('AutoCamera', cam_auto)
scene.collection.objects.link(ob_auto_camera)
ob_auto_camera.location = (1.24131, -1.48957, 2.33275)
ob_auto_camera.rotation_euler = (1.09748, -7.21219e-08, 0.694738)
scene.camera = ob_auto_camera
bpy.context.view_layer.update()
